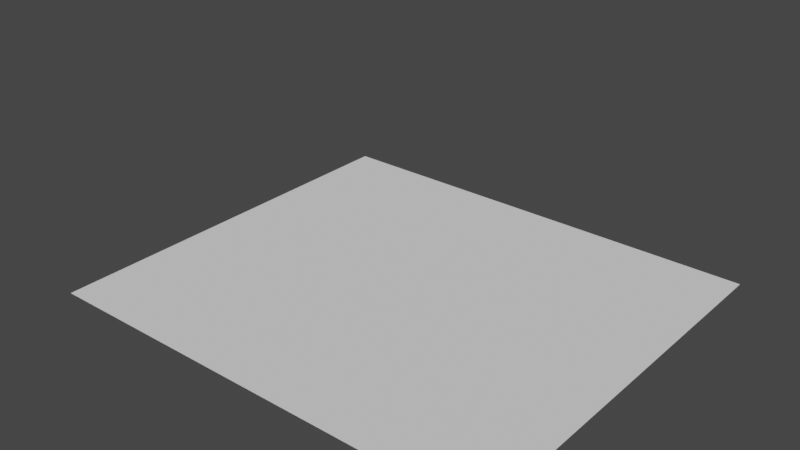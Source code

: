 # Source: Post-It-Note.blend  (saved by Blender 3.2.14; exported with 4.5.12 LTS)
import bpy
from mathutils import Matrix  # noqa: F401  (used for matrix-valued properties, if any)

bpy.ops.wm.read_factory_settings(use_empty=True)
scene = bpy.context.scene
scene.name = 'Scene'

# ---- collections
col_collection = bpy.data.collections.new('Collection'); scene.collection.children.link(col_collection)

# ---- world
world_world = bpy.data.worlds.new('World'); scene.world = world_world
world_world.use_nodes = True; world_world.node_tree.nodes.clear()
_N = world_world.node_tree.nodes; _L = world_world.node_tree.links
n0 = _N.new('ShaderNodeOutputWorld'); n0.name = 'World Output'; n0.location = (300, 300)
n1 = _N.new('ShaderNodeBackground'); n1.name = 'Background'; n1.location = (10, 300)
n1.inputs[0].default_value = (0.05088, 0.05088, 0.05088, 1.0)
_L.new(n1.outputs[0], n0.inputs[0])
n0.is_active_output = True
world_world.color = (0.05088, 0.05088, 0.05088)
world_world.use_sun_shadow = False
world_world.sun_shadow_jitter_overblur = 0.0

# ---- meshes
me_plane = bpy.data.meshes.new('Plane')
me_plane.from_pydata([(-1.0, -0.878, 0.0), (1.0, -0.878, 0.0), (-1.0, 0.878, 0.0), (1.0, 0.878, 0.0), (-0.7778, -0.878, 0.0), (-0.5556, -0.878, 0.0), (-0.3333, -0.878, 0.0), (-0.1111, -0.878, 0.0), (0.1111, -0.878, 0.0), (0.3333, -0.878, 0.0), (0.5556, -0.878, 0.0), (0.7778, -0.878, 0.0), (0.7778, 0.878, 0.0), (0.5556, 0.878, 0.0), (0.3333, 0.878, 0.0), (0.1111, 0.878, 0.0), (-0.1111, 0.878, 0.0), (-0.3333, 0.878, 0.0), (-0.5556, 0.878, 0.0), (-0.7778, 0.878, 0.0)], [], [(11, 1, 3, 12), (0, 4, 19, 2), (4, 5, 18, 19), (5, 6, 17, 18), (6, 7, 16, 17), (7, 8, 15, 16), (8, 9, 14, 15), (9, 10, 13, 14), (10, 11, 12, 13)])
me_plane.polygons.foreach_set('use_smooth', [True] * 9)
_uv = me_plane.uv_layers.new(name='UVMap')
_uv.uv.foreach_set('vector', [0.8889, 0.0, 1.0, 0.0, 1.0, 1.0, 0.8889, 1.0, 0.0, 0.0, 0.1111, 0.0, 0.1111, 1.0, 0.0, 1.0, 0.1111, 0.0, 0.2222, 0.0, 0.2222, 1.0, 0.1111, 1.0, 0.2222, 0.0, 0.3333, 0.0, 0.3333, 1.0, 0.2222, 1.0, 0.3333, 0.0, 0.4444, 0.0, 0.4444, 1.0, 0.3333, 1.0, 0.4444, 0.0, 0.5556, 0.0, 0.5556, 1.0, 0.4444, 1.0, 0.5556, 0.0, 0.6667, 0.0, 0.6667, 1.0, 0.5556, 1.0, 0.6667, 0.0, 0.7778, 0.0, 0.7778, 1.0, 0.6667, 1.0, 0.7778, 0.0, 0.8889, 0.0, 0.8889, 1.0, 0.7778, 1.0])
me_plane.use_remesh_fix_poles = True
me_plane.use_remesh_preserve_attributes = False
me_plane.update()
arm_armature = bpy.data.armatures.new('Armature')  # bones are not reproduced

# ---- objects
ob_plane = bpy.data.objects.new('Plane', me_plane)
ob_armature = bpy.data.objects.new('Armature', arm_armature)

# ---- transforms, parenting, visibility, modifiers, constraints
ob_plane.parent = ob_armature
ob_plane.location = (0.0, 0.0, 0.0)
_vg = ob_plane.vertex_groups.new(name='Root')
for _i, _w in zip([0, 2, 4, 5, 6, 7, 8, 9, 10, 11, 12, 13, 14, 15, 16, 17, 18, 19], [0.6258, 0.6258, 0.619, 0.6006, 0.5696, 0.5256, 0.4634, 0.3321, 0.1077, 0.01183, 0.01183, 0.1077, 0.3321, 0.4634, 0.5256, 0.5696, 0.6006, 0.619]): _vg.add([_i], _w, 'REPLACE')
_vg = ob_plane.vertex_groups.new(name='Flap')
for _i, _w in zip([1, 3, 7, 8, 9, 10, 11, 12, 13, 14, 15, 16], [0.6258, 0.6258, 0.01595, 0.1444, 0.4388, 0.5859, 0.619, 0.619, 0.5859, 0.4388, 0.1444, 0.01595]): _vg.add([_i], _w, 'REPLACE')
_m = ob_plane.modifiers.new('Armature', 'ARMATURE')
_m.object = ob_armature
ob_armature.location = (0.0, 0.0, 0.0)

# ---- collection membership
col_collection.objects.link(ob_plane)
col_collection.objects.link(ob_armature)

# ---- scene / render settings (as saved in the file)
scene.frame_start = 0; scene.frame_end = 94; scene.frame_set(0)
scene.render.engine = 'BLENDER_EEVEE_NEXT'
scene.cycles.use_denoising = False
scene.cycles.samples = 128
scene.cycles.sampling_pattern = 'TABULATED_SOBOL'
scene.cycles.use_adaptive_sampling = False
scene.cycles.use_light_tree = False
scene.view_settings.view_transform = 'Filmic'
bpy.context.view_layer.update()

# ---- added for rendering (the .blend has no active camera and no usable light): camera, sun
cam_auto = bpy.data.cameras.new('AutoCamera')
cam_auto.lens = 50.0
cam_auto.sensor_width = 36.0
cam_auto.clip_end = 1000.0
ob_auto_camera = bpy.data.objects.new('AutoCamera', cam_auto)
scene.collection.objects.link(ob_auto_camera)
ob_auto_camera.location = (2.41947, -2.95122, 2.23889)
ob_auto_camera.rotation_euler = (1.09748, -7.21219e-08, 0.694738)
scene.camera = ob_auto_camera
light_auto_sun = bpy.data.lights.new('AutoSun', 'SUN')
light_auto_sun.energy = 3.0
light_auto_sun.angle = 0.0523599
ob_auto_sun = bpy.data.objects.new('AutoSun', light_auto_sun)
scene.collection.objects.link(ob_auto_sun)
ob_auto_sun.rotation_euler = (0.872665, 0.174533, 0.523599)
bpy.context.view_layer.update()

